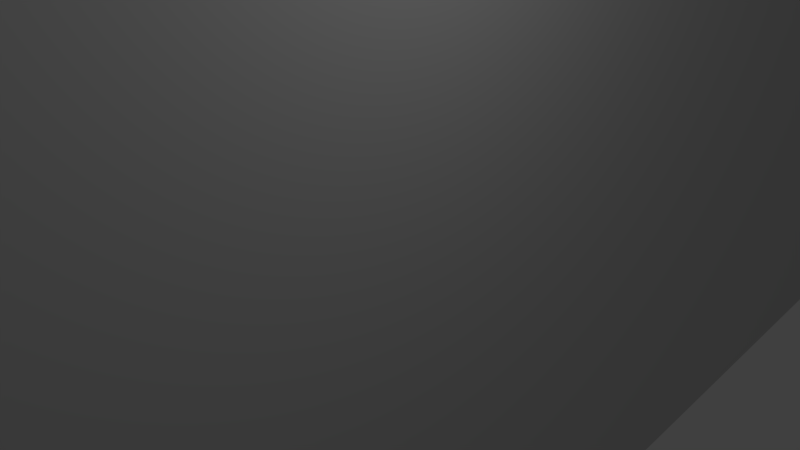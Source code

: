 # Source: plane.blend  (saved by Blender 2.78.0; exported with 4.5.12 LTS)
import bpy
from mathutils import Matrix  # noqa: F401  (used for matrix-valued properties, if any)

bpy.ops.wm.read_factory_settings(use_empty=True)
scene = bpy.context.scene
scene.name = 'Scene'

# ---- collections
col_collection_1 = bpy.data.collections.new('Collection 1'); scene.collection.children.link(col_collection_1)

# ---- materials (node trees are filled in below, after node groups)
mat_material_001 = bpy.data.materials.new('Material.001')
mat_material_001.alpha_threshold = 0.0
mat_material_001.use_transparent_shadow = False
mat_material_001.diffuse_color = (0.64, 0.64, 0.64, 1.0)
mat_material_001.specular_color = (0.5, 0.5, 0.5)
mat_material_001.roughness = 0.5
mat_material_001.specular_intensity = 1.0

# ---- material node trees

# ---- world
world_world = bpy.data.worlds.new('World'); scene.world = world_world
world_world.color = (0.05088, 0.05088, 0.05088)
world_world.use_sun_shadow = False
world_world.sun_shadow_jitter_overblur = 0.0
world_world.cycles.sampling_method = 'NONE'
world_world.cycles.sample_map_resolution = 256

# ---- cameras
cam_camera = bpy.data.cameras.new('Camera')
cam_camera.clip_end = 100.0
cam_camera.lens = 35.0
cam_camera.sensor_width = 32.0
cam_camera.sensor_height = 18.0
cam_camera.ortho_scale = 7.314
cam_camera.dof.focus_distance = 0.0
cam_camera.dof.aperture_fstop = 128.0

# ---- lights
light_lamp = bpy.data.lights.new('Lamp', 'POINT')
light_lamp.transmission_factor = 0.0
light_lamp.cutoff_distance = 30.0
light_lamp.energy = 100.0
light_lamp.shadow_buffer_clip_start = 1.001
light_lamp.shadow_soft_size = 0.1
light_lamp.shadow_maximum_resolution = 0.006
light_lamp.use_absolute_resolution = True
light_lamp.cycles.use_multiple_importance_sampling = False

# ---- meshes
me_cube_cube_001 = bpy.data.meshes.new('Cube_Cube.001')
me_cube_cube_001.from_pydata([(-2.77, -0.0647, 0.0), (0.8325, -0.1453, 0.0), (0.5884, 0.08858, -0.5541), (0.54, 0.4953, -4.682e-09), (0.6361, -0.0647, -1.496), (-0.4083, 0.1135, -0.5775), (-0.9665, -0.08471, -1.459), (0.08668, 0.1011, -0.5489), (-0.4852, 0.4251, 0.0), (0.8439, 0.2153, -3.04e-09), (0.8501, 0.01194, -0.2771), (0.9235, 0.03499, -3.14e-09), (0.7509, 0.1519, -0.2771), (-0.6476, -0.03915, -0.3481), (0.2766, -0.01361, -0.351), (-1.569, -0.1505, 0.0), (0.01745, -0.2345, 0.0), (-1.57, 0.2285, 0.0), (-1.227, 0.02441, -0.5143), (0.01353, -0.07471, -1.701)], [(2, 7)], [(2, 10, 4), (3, 2, 5, 8), (5, 18, 17, 8), (3, 9, 12), (10, 1, 16, 14), (2, 12, 10), (14, 16, 13), (16, 15, 13), (13, 15, 0), (1, 10, 11), (9, 3, 8, 17, 0, 15, 16, 1, 11), (12, 2, 3), (9, 11, 10, 12), (6, 0, 18, 5), (4, 19, 6, 5, 2), (17, 18, 0), (14, 13, 6, 19, 4, 10), (6, 13, 0)])
_k = set([(2, 3), (2, 4)])
me_cube_cube_001.attributes.new('sharp_edge', 'BOOLEAN', 'EDGE').data.foreach_set('value', [ (min(e.vertices), max(e.vertices)) in _k for e in me_cube_cube_001.edges])
_uv = me_cube_cube_001.uv_layers.new(name='UVMap')
_uv.uv.foreach_set('vector', [0.0, 0.0, 1.0, 0.0, 1.0, 1.0, 0.0, 0.0, 1.0, 0.0, 1.0, 1.0, 0.0, 1.0, 0.0, 0.0, 1.0, 0.0, 1.0, 1.0, 0.0, 1.0, 0.0, 0.0, 1.0, 0.0, 1.0, 1.0, 0.0, 0.0, 1.0, 0.0, 1.0, 1.0, 0.0, 1.0, 0.0, 0.0, 1.0, 0.0, 1.0, 1.0, 0.0, 0.0, 1.0, 0.0, 1.0, 1.0, 0.0, 0.0, 1.0, 0.0, 1.0, 1.0, 0.0, 0.0, 1.0, 0.0, 1.0, 1.0, 0.0, 0.0, 1.0, 0.0, 1.0, 1.0, 0.5, 1.0, 0.8214, 0.883, 0.9924, 0.5868, 0.933, 0.25, 0.671, 0.03015, 0.329, 0.03015, 0.06699, 0.25, 0.007596, 0.5868, 0.1786, 0.883, 0.0, 0.0, 1.0, 0.0, 1.0, 1.0, 0.0, 0.0, 1.0, 0.0, 1.0, 1.0, 0.0, 1.0, 0.0, 0.0, 1.0, 0.0, 1.0, 1.0, 0.0, 1.0, 0.5, 1.0, 0.9755, 0.6545, 0.7939, 0.09549, 0.2061, 0.09549, 0.02447, 0.6545, 0.0, 0.0, 1.0, 0.0, 1.0, 1.0, 0.5, 1.0, 0.933, 0.75, 0.933, 0.25, 0.5, 0.0, 0.06699, 0.25, 0.06699, 0.75, 0.0, 0.0, 1.0, 0.0, 1.0, 1.0])
me_cube_cube_001.materials.append(mat_material_001)
me_cube_cube_001.use_remesh_preserve_volume = False
me_cube_cube_001.use_remesh_preserve_attributes = False
me_cube_cube_001.use_mirror_vertex_groups = False
me_cube_cube_001.update()
me_cube_cube_001.normals_split_custom_set([tuple(v) for v in zip(*[iter([0.4005, 0.9074, -0.1274, 0.4005, 0.9074, -0.1274, 0.4005, 0.9074, -0.1274, -0.01271, 0.8436, -0.5369, -0.01271, 0.8436, -0.5369, -0.01271, 0.8436, -0.5369, -0.01271, 0.8436, -0.5369, -0.1463, 0.8716, -0.4679, -0.1463, 0.8716, -0.4679, -0.1463, 0.8716, -0.4679, -0.1463, 0.8716, -0.4679, 0.63, 0.6839, -0.3679, 0.63, 0.6839, -0.3679, 0.63, 0.6839, -0.3679, 0.0976, -0.871, -0.4815, 0.0976, -0.871, -0.4815, 0.0976, -0.871, -0.4815, 0.0976, -0.871, -0.4815, 0.6963, 0.4933, -0.5213, 0.6963, 0.4933, -0.5213, 0.6963, 0.4933, -0.5213, 0.02193, -0.8533, -0.5209, 0.02193, -0.8533, -0.5209, 0.02193, -0.8533, -0.5209, -0.04802, -0.9074, -0.4176, -0.04802, -0.9074, -0.4176, -0.04802, -0.9074, -0.4176, -0.06356, -0.8893, -0.4529, -0.06356, -0.8893, -0.4529, -0.06356, -0.8893, -0.4529, 0.8756, -0.4419, -0.1952, 0.8756, -0.4419, -0.1952, 0.8756, -0.4419, -0.1952, 1.073e-09, 2.246e-09, 1.0, 1.073e-09, 2.246e-09, 1.0, 1.073e-09, 2.246e-09, 1.0, 1.073e-09, 2.246e-09, 1.0, 1.073e-09, 2.246e-09, 1.0, 1.073e-09, 2.246e-09, 1.0, 1.073e-09, 2.246e-09, 1.0, 1.073e-09, 2.246e-09, 1.0, 1.073e-09, 2.246e-09, 1.0, 0.5289, 0.7055, -0.4717, 0.5289, 0.7055, -0.4717, 0.5289, 0.7055, -0.4717, 0.8272, 0.4616, -0.3204, 0.8272, 0.4616, -0.3204, 0.8272, 0.4616, -0.3204, 0.8272, 0.4616, -0.3204, -0.1094, 0.9835, -0.1438, -0.1094, 0.9835, -0.1438, -0.1094, 0.9835, -0.1438, -0.1094, 0.9835, -0.1438, -0.0008745, 0.9859, -0.1671, -0.0008745, 0.9859, -0.1671, -0.0008745, 0.9859, -0.1671, -0.0008745, 0.9859, -0.1671, -0.0008745, 0.9859, -0.1671, -0.2085, 0.8534, -0.4777, -0.2085, 0.8534, -0.4777, -0.2085, 0.8534, -0.4777, 0.02141, -0.9989, 0.04246, 0.02141, -0.9989, 0.04246, 0.02141, -0.9989, 0.04246, 0.02141, -0.9989, 0.04246, 0.02141, -0.9989, 0.04246, 0.02141, -0.9989, 0.04246, 0.0179, -0.9992, 0.03584, 0.0179, -0.9992, 0.03584, 0.0179, -0.9992, 0.03584])] * 3)])

# ---- objects
ob_cube_cube_001 = bpy.data.objects.new('Cube_Cube.001', me_cube_cube_001)
ob_lamp = bpy.data.objects.new('Lamp', light_lamp)
ob_camera = bpy.data.objects.new('Camera', cam_camera)

# ---- transforms, parenting, visibility, modifiers, constraints
ob_cube_cube_001.location = (0.0, 2.463, 0.3465)
ob_cube_cube_001.rotation_euler = (1.571, -0.0, 1.571)
ob_cube_cube_001.scale = (36.4, 36.4, 36.4)
ob_cube_cube_001.lineart.crease_threshold = 0.0
_m = ob_cube_cube_001.modifiers.new('Mirror', 'MIRROR')
_m.show_render = False
_m.use_axis = (False, False, True)
_m.use_clip = True
_m.merge_threshold = 0.0184
ob_lamp.location = (4.076, 1.005, 6.25)
ob_lamp.rotation_euler = (0.6503, 0.05522, 1.866)
ob_lamp.lock_rotations_4d = False
ob_lamp.empty_display_type = 'ARROWS'
ob_lamp.color = (0.0, 0.0, 0.0, 0.0)
ob_lamp.lineart.crease_threshold = 0.0
ob_camera.location = (7.481, -6.508, 5.69)
ob_camera.rotation_euler = (1.109, 0.01082, 0.8149)
ob_camera.lock_rotations_4d = False
ob_camera.empty_display_type = 'ARROWS'
ob_camera.color = (0.0, 0.0, 0.0, 0.0)
ob_camera.display_type = 'WIRE'
ob_camera.lineart.crease_threshold = 0.0

# ---- collection membership
col_collection_1.objects.link(ob_cube_cube_001)
col_collection_1.objects.link(ob_lamp)
col_collection_1.objects.link(ob_camera)

# ---- scene / render settings (as saved in the file)
scene.camera = ob_camera
scene.frame_start = 1; scene.frame_end = 250; scene.frame_set(55)
scene.render.engine = 'BLENDER_EEVEE_NEXT'
scene.render.resolution_percentage = 50
scene.render.dither_intensity = 0.0
scene.cycles.use_denoising = False
scene.cycles.samples = 10
scene.cycles.sampling_pattern = 'TABULATED_SOBOL'
scene.cycles.light_sampling_threshold = 0.0
scene.cycles.use_adaptive_sampling = False
scene.cycles.use_light_tree = False
scene.cycles.blur_glossy = 0.0
scene.cycles.pixel_filter_type = 'GAUSSIAN'
scene.cycles.sample_clamp_indirect = 0.0
scene.view_settings.view_transform = 'Standard'
bpy.context.view_layer.update()
